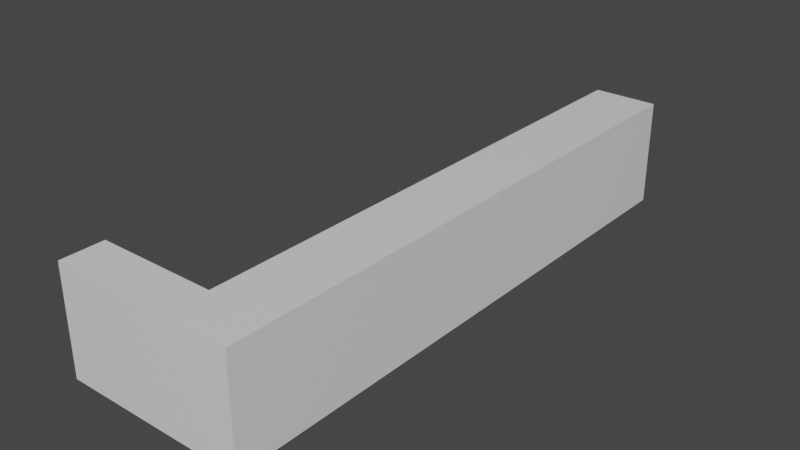 # Source: bali.blend  (saved by Blender 3.4.6; exported with 4.5.12 LTS)
import bpy
from mathutils import Matrix  # noqa: F401  (used for matrix-valued properties, if any)

bpy.ops.wm.read_factory_settings(use_empty=True)
scene = bpy.context.scene
scene.name = 'Scene'

# ---- collections
col_collection = bpy.data.collections.new('Collection'); scene.collection.children.link(col_collection)

# ---- materials (node trees are filled in below, after node groups)
mat_material_004 = bpy.data.materials.new('Material.004')
mat_material_004.use_transparent_shadow = False

# ---- material node trees
mat_material_004.use_nodes = True; mat_material_004.node_tree.nodes.clear()
_N = mat_material_004.node_tree.nodes; _L = mat_material_004.node_tree.links
n0 = _N.new('ShaderNodeBsdfPrincipled'); n0.name = 'Principled BSDF'; n0.location = (10, 300)
n0.distribution = 'GGX'
n0.subsurface_method = 'BURLEY'
n0.inputs[2].default_value = 0.0
n0.inputs[3].default_value = 1.45
n0.inputs[27].default_value = (0.0, 0.0, 0.0, 1.0)
n0.inputs[28].default_value = 1.0
n1 = _N.new('ShaderNodeOutputMaterial'); n1.name = 'Material Output'; n1.location = (300, 300)
_L.new(n0.outputs[0], n1.inputs[0])
n1.is_active_output = True

# ---- world
world_world = bpy.data.worlds.new('World'); scene.world = world_world
world_world.use_nodes = True; world_world.node_tree.nodes.clear()
_N = world_world.node_tree.nodes; _L = world_world.node_tree.links
n0 = _N.new('ShaderNodeOutputWorld'); n0.name = 'World Output'; n0.location = (300, 300)
n1 = _N.new('ShaderNodeBackground'); n1.name = 'Background'; n1.location = (10, 300)
n1.inputs[0].default_value = (0.05088, 0.05088, 0.05088, 1.0)
_L.new(n1.outputs[0], n0.inputs[0])
n0.is_active_output = True
world_world.color = (0.05088, 0.05088, 0.05088)
world_world.use_sun_shadow = False
world_world.sun_shadow_jitter_overblur = 0.0

# ---- meshes
me_cube_048 = bpy.data.meshes.new('Cube.048')
me_cube_048.from_pydata([(-1.0, -1.0, -1.0), (-1.0, -1.0, 1.0), (-1.0, 1.0, -1.0), (-1.0, 1.0, 1.0), (1.0, -1.0, -1.0), (1.0, -1.0, 1.0), (1.0, 1.0, -1.0), (1.0, 1.0, 1.0), (-1.0, -1.161, -1.0), (-1.0, -1.161, 1.0), (1.0, -1.161, 1.0), (1.0, -1.161, -1.0), (-4.702, -1.0, -1.0), (-4.702, -1.0, 1.0), (-4.702, -1.161, -1.0), (-4.702, -1.161, 1.0)], [], [(0, 1, 3, 2), (2, 3, 7, 6), (6, 7, 5, 4), (4, 5, 10, 11), (7, 3, 1, 5), (11, 10, 9, 8), (0, 8, 14, 12), (0, 4, 11, 8), (5, 1, 9, 10), (1, 0, 12, 13), (8, 9, 15, 14), (9, 1, 13, 15)])
_uv = me_cube_048.uv_layers.new(name='UVMap')
_uv.uv.foreach_set('vector', [0.375, 0.0, 0.625, 0.0, 0.625, 0.25, 0.375, 0.25, 0.375, 0.25, 0.625, 0.25, 0.625, 0.5, 0.375, 0.5, 0.375, 0.5, 0.625, 0.5, 0.625, 0.75, 0.375, 0.75, 0.375, 0.75, 0.625, 0.75, 0.625, 0.75, 0.375, 0.75, 0.625, 0.5, 0.875, 0.5, 0.875, 0.75, 0.625, 0.75, 0.375, 0.75, 0.625, 0.75, 0.625, 1.0, 0.375, 1.0, 0.0, 0.0, 0.0, 0.0, 0.0, 0.0, 0.0, 0.0, 0.0, 0.0, 0.0, 0.0, 0.0, 0.0, 0.0, 0.0, 0.625, 0.75, 0.875, 0.75, 0.875, 0.75, 0.625, 0.75, 0.625, 0.0, 0.375, 0.0, 0.375, 0.0, 0.625, 0.0, 0.375, 1.0, 0.625, 1.0, 0.625, 1.0, 0.375, 1.0, 0.875, 0.75, 0.875, 0.75, 0.875, 0.75, 0.875, 0.75])
me_cube_048.materials.append(mat_material_004)
me_cube_048.use_remesh_fix_poles = True
me_cube_048.use_remesh_preserve_attributes = False
me_cube_048.update()

# ---- objects
ob_cube_010 = bpy.data.objects.new('Cube.010', me_cube_048)

# ---- transforms, parenting, visibility, modifiers, constraints
ob_cube_010.location = (2.082, -0.4864, 0.2292)
ob_cube_010.scale = (0.33, 2.727, 0.5463)

# ---- collection membership
col_collection.objects.link(ob_cube_010)

# ---- scene / render settings (as saved in the file)
scene.frame_start = 1; scene.frame_end = 250; scene.frame_set(1)
scene.render.engine = 'BLENDER_EEVEE_NEXT'
scene.cycles.sampling_pattern = 'TABULATED_SOBOL'
scene.cycles.use_light_tree = False
scene.view_settings.view_transform = 'Filmic'
bpy.context.view_layer.update()

# ---- added for rendering (the .blend has no active camera and no usable light): camera, sun
cam_auto = bpy.data.cameras.new('AutoCamera')
cam_auto.lens = 50.0
cam_auto.sensor_width = 36.0
cam_auto.clip_end = 1000.0
ob_auto_camera = bpy.data.objects.new('AutoCamera', cam_auto)
scene.collection.objects.link(ob_auto_camera)
ob_auto_camera.location = (7.2834, -7.68137, 4.8793)
ob_auto_camera.rotation_euler = (1.09748, -7.21219e-08, 0.694738)
scene.camera = ob_auto_camera
light_auto_sun = bpy.data.lights.new('AutoSun', 'SUN')
light_auto_sun.energy = 3.0
light_auto_sun.angle = 0.0523599
ob_auto_sun = bpy.data.objects.new('AutoSun', light_auto_sun)
scene.collection.objects.link(ob_auto_sun)
ob_auto_sun.rotation_euler = (0.872665, 0.174533, 0.523599)
bpy.context.view_layer.update()
